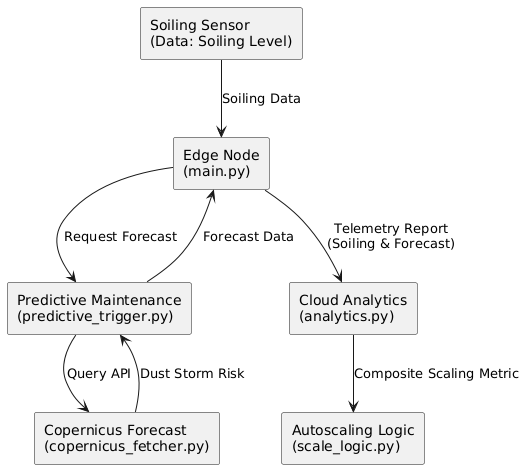

The diagram above was rendered by PlantUML. Its source (embedded in the PNG):
@startuml
' Define data stores and processes using rectangles
rectangle "Soiling Sensor\n(Data: Soiling Level)" as Sensor
rectangle "Edge Node\n(main.py)" as Edge
rectangle "Predictive Maintenance\n(predictive_trigger.py)" as Predictive
rectangle "Copernicus Forecast\n(copernicus_fetcher.py)" as Forecast
rectangle "Cloud Analytics\n(analytics.py)" as Analytics
rectangle "Autoscaling Logic\n(scale_logic.py)" as Scaling

' Data flows between components
Sensor --> Edge : Soiling Data
Edge --> Predictive : Request Forecast
Predictive --> Forecast : Query API
Forecast --> Predictive : Dust Storm Risk
Predictive --> Edge : Forecast Data
Edge --> Analytics : Telemetry Report\n(Soiling & Forecast)
Analytics --> Scaling : Composite Scaling Metric
@enduml